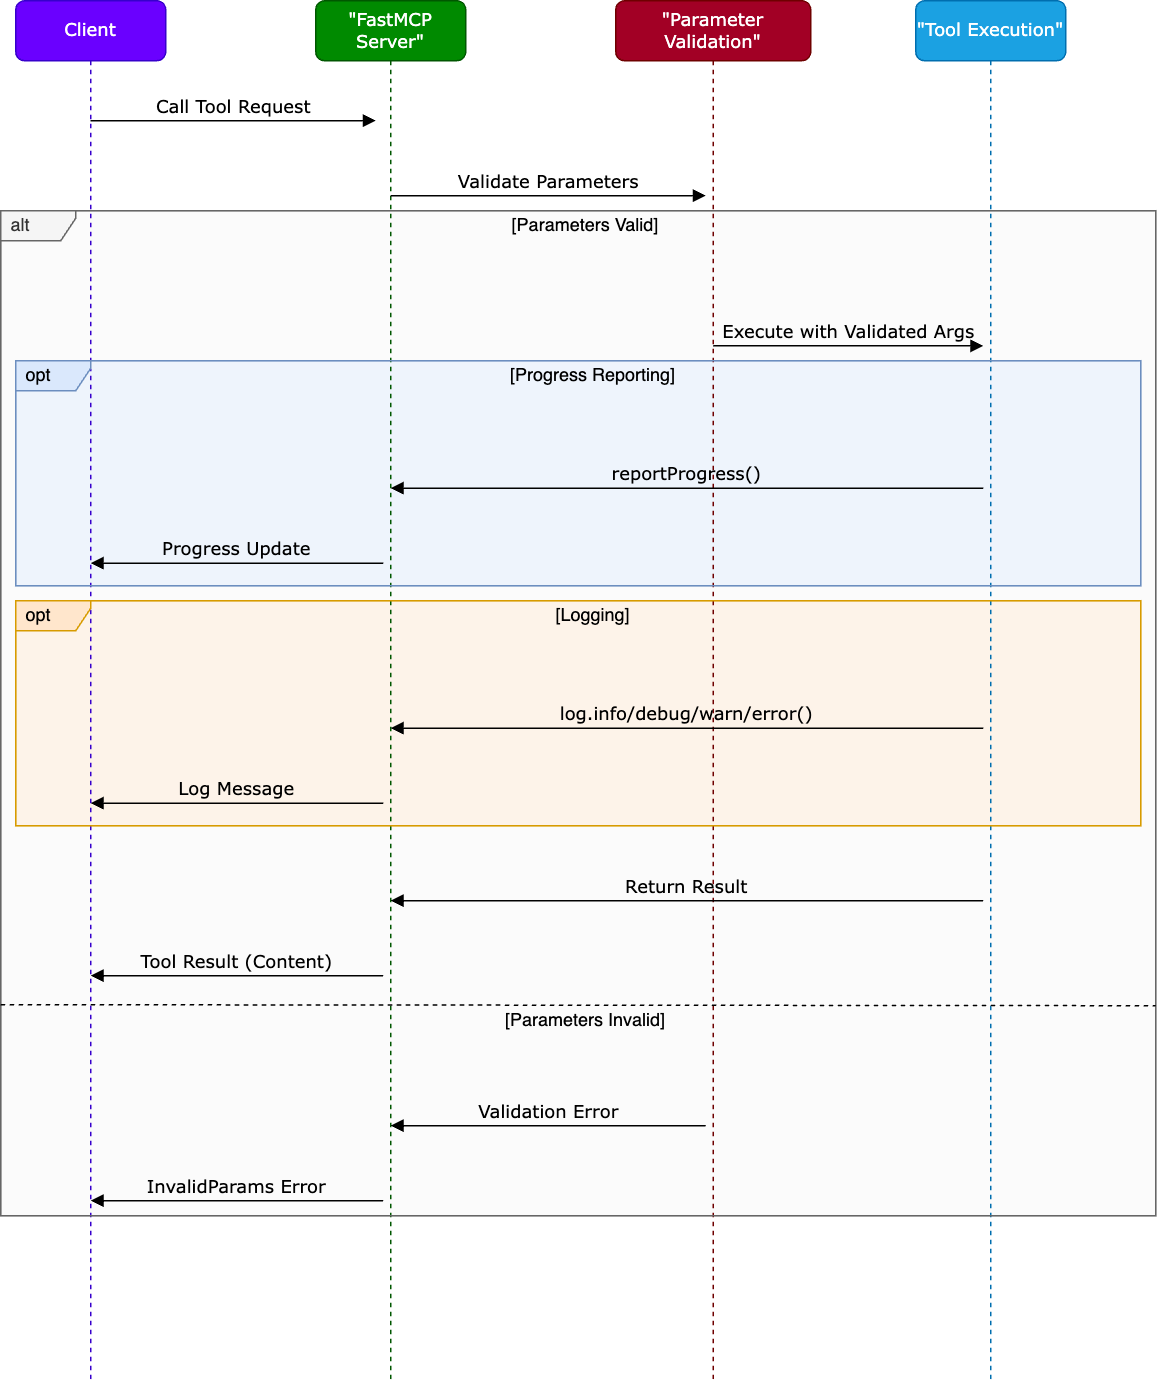

The diagram above was exported from draw.io. Its source (the exported page's mxGraphModel, read from the mxfile embedded in the PNG):
<mxGraphModel dx="1048" dy="806" grid="1" gridSize="10" guides="1" tooltips="1" connect="1" arrows="1" fold="1" page="1" pageScale="1" pageWidth="827" pageHeight="1169" math="0" shadow="0">
  <root>
    <mxCell id="0" />
    <mxCell id="1" parent="0" />
    <mxCell id="2" value="" style="rounded=0;whiteSpace=wrap;html=1;fillColor=#f5f5f5;fontColor=#333333;strokeColor=#666666;opacity=40;" vertex="1" parent="1">
      <mxGeometry x="40" y="180" width="770" height="670" as="geometry" />
    </mxCell>
    <mxCell id="3" value="" style="rounded=0;whiteSpace=wrap;html=1;fillColor=#ffe6cc;strokeColor=#d79b00;opacity=40;" vertex="1" parent="1">
      <mxGeometry x="50" y="440" width="750" height="150" as="geometry" />
    </mxCell>
    <mxCell id="4" value="" style="rounded=0;whiteSpace=wrap;html=1;fillColor=#dae8fc;strokeColor=#6c8ebf;opacity=40;" vertex="1" parent="1">
      <mxGeometry x="50" y="280" width="750" height="150" as="geometry" />
    </mxCell>
    <mxCell id="5" value="Client" style="shape=umlLifeline;perimeter=lifelinePerimeter;whiteSpace=wrap;html=1;container=1;collapsible=0;recursiveResize=0;outlineConnect=0;rounded=1;shadow=0;comic=0;labelBackgroundColor=none;strokeWidth=1;fontFamily=Verdana;fontSize=12;align=center;fillColor=#6a00ff;fontColor=#ffffff;strokeColor=#3700CC;" vertex="1" parent="1">
      <mxGeometry x="50" y="40" width="100" height="920" as="geometry" />
    </mxCell>
    <mxCell id="6" value="&quot;FastMCP Server&quot;" style="shape=umlLifeline;perimeter=lifelinePerimeter;whiteSpace=wrap;html=1;container=1;collapsible=0;recursiveResize=0;outlineConnect=0;rounded=1;shadow=0;comic=0;labelBackgroundColor=none;strokeWidth=1;fontFamily=Verdana;fontSize=12;align=center;fillColor=#008a00;fontColor=#ffffff;strokeColor=#005700;" vertex="1" parent="1">
      <mxGeometry x="250" y="40" width="100" height="920" as="geometry" />
    </mxCell>
    <mxCell id="7" value="&quot;Parameter Validation&quot;" style="shape=umlLifeline;perimeter=lifelinePerimeter;whiteSpace=wrap;html=1;container=1;collapsible=0;recursiveResize=0;outlineConnect=0;rounded=1;shadow=0;comic=0;labelBackgroundColor=none;strokeWidth=1;fontFamily=Verdana;fontSize=12;align=center;fillColor=#a20025;fontColor=#ffffff;strokeColor=#6F0000;" vertex="1" parent="1">
      <mxGeometry x="450" y="40" width="130" height="920" as="geometry" />
    </mxCell>
    <mxCell id="8" value="&quot;Tool Execution&quot;" style="shape=umlLifeline;perimeter=lifelinePerimeter;whiteSpace=wrap;html=1;container=1;collapsible=0;recursiveResize=0;outlineConnect=0;rounded=1;shadow=0;comic=0;labelBackgroundColor=none;strokeWidth=1;fontFamily=Verdana;fontSize=12;align=center;fillColor=#1ba1e2;fontColor=#ffffff;strokeColor=#006EAF;" vertex="1" parent="1">
      <mxGeometry x="650" y="40" width="100" height="920" as="geometry" />
    </mxCell>
    <mxCell id="9" value="Call Tool Request" style="html=1;verticalAlign=bottom;endArrow=block;labelBackgroundColor=none;fontFamily=Verdana;fontSize=12;edgeStyle=orthogonalEdgeStyle;curved=1;" edge="1" source="5" parent="1">
      <mxGeometry relative="1" as="geometry">
        <mxPoint x="100" y="120" as="sourcePoint" />
        <mxPoint x="290" y="120" as="targetPoint" />
        <Array as="points">
          <mxPoint x="100" y="120" />
          <mxPoint x="290" y="120" />
        </Array>
      </mxGeometry>
    </mxCell>
    <mxCell id="10" value="Validate Parameters" style="html=1;verticalAlign=bottom;endArrow=block;entryX=0;entryY=0;labelBackgroundColor=none;fontFamily=Verdana;fontSize=12;edgeStyle=orthogonalEdgeStyle;curved=1;" edge="1" parent="1">
      <mxGeometry relative="1" as="geometry">
        <mxPoint x="300" y="170" as="sourcePoint" />
        <mxPoint x="510" y="170" as="targetPoint" />
        <Array as="points">
          <mxPoint x="300" y="170" />
          <mxPoint x="510" y="170" />
        </Array>
      </mxGeometry>
    </mxCell>
    <mxCell id="11" value="alt" style="shape=umlFrame;whiteSpace=wrap;html=1;width=50;height=20;boundedLbl=1;verticalAlign=middle;align=left;spacingLeft=5;fillColor=#f5f5f5;fontColor=#333333;strokeColor=#666666;" vertex="1" parent="1">
      <mxGeometry x="40" y="180" width="770" height="670" as="geometry" />
    </mxCell>
    <mxCell id="12" value="[Parameters Valid]" style="text;html=1;strokeColor=none;fillColor=none;align=center;verticalAlign=middle;whiteSpace=wrap;rounded=0;" vertex="1" parent="1">
      <mxGeometry x="370" y="180" width="120" height="20" as="geometry" />
    </mxCell>
    <mxCell id="13" value="Execute with Validated Args" style="html=1;verticalAlign=bottom;endArrow=block;labelBackgroundColor=none;fontFamily=Verdana;fontSize=12;edgeStyle=orthogonalEdgeStyle;curved=1;" edge="1" parent="1">
      <mxGeometry relative="1" as="geometry">
        <mxPoint x="515" y="270" as="sourcePoint" />
        <mxPoint x="695" y="270" as="targetPoint" />
        <Array as="points">
          <mxPoint x="515" y="270" />
          <mxPoint x="695" y="270" />
        </Array>
      </mxGeometry>
    </mxCell>
    <mxCell id="14" value="opt" style="shape=umlFrame;whiteSpace=wrap;html=1;width=50;height=20;boundedLbl=1;verticalAlign=middle;align=left;spacingLeft=5;fillColor=#dae8fc;strokeColor=#6c8ebf;" vertex="1" parent="1">
      <mxGeometry x="50" y="280" width="750" height="150" as="geometry" />
    </mxCell>
    <mxCell id="15" value="[Progress Reporting]" style="text;html=1;strokeColor=none;fillColor=none;align=center;verticalAlign=middle;whiteSpace=wrap;rounded=0;" vertex="1" parent="1">
      <mxGeometry x="370" y="280" width="130" height="20" as="geometry" />
    </mxCell>
    <mxCell id="16" value="reportProgress()" style="html=1;verticalAlign=bottom;endArrow=block;labelBackgroundColor=none;fontFamily=Verdana;fontSize=12;edgeStyle=orthogonalEdgeStyle;curved=1;" edge="1" parent="1">
      <mxGeometry relative="1" as="geometry">
        <mxPoint x="695" y="365" as="sourcePoint" />
        <mxPoint x="300" y="365" as="targetPoint" />
        <Array as="points">
          <mxPoint x="695" y="365" />
          <mxPoint x="300" y="365" />
        </Array>
      </mxGeometry>
    </mxCell>
    <mxCell id="17" value="Progress Update" style="html=1;verticalAlign=bottom;endArrow=block;labelBackgroundColor=none;fontFamily=Verdana;fontSize=12;edgeStyle=orthogonalEdgeStyle;curved=1;" edge="1" parent="1">
      <mxGeometry relative="1" as="geometry">
        <mxPoint x="295" y="415" as="sourcePoint" />
        <mxPoint x="100" y="415" as="targetPoint" />
        <Array as="points">
          <mxPoint x="295" y="415" />
          <mxPoint x="100" y="415" />
        </Array>
      </mxGeometry>
    </mxCell>
    <mxCell id="18" value="opt" style="shape=umlFrame;whiteSpace=wrap;html=1;width=50;height=20;boundedLbl=1;verticalAlign=middle;align=left;spacingLeft=5;fillColor=#ffe6cc;strokeColor=#d79b00;" vertex="1" parent="1">
      <mxGeometry x="50" y="440" width="750" height="150" as="geometry" />
    </mxCell>
    <mxCell id="19" value="[Logging]" style="text;html=1;strokeColor=none;fillColor=none;align=center;verticalAlign=middle;whiteSpace=wrap;rounded=0;" vertex="1" parent="1">
      <mxGeometry x="370" y="440" width="130" height="20" as="geometry" />
    </mxCell>
    <mxCell id="20" value="log.info/debug/warn/error()" style="html=1;verticalAlign=bottom;endArrow=block;labelBackgroundColor=none;fontFamily=Verdana;fontSize=12;edgeStyle=orthogonalEdgeStyle;curved=1;" edge="1" parent="1">
      <mxGeometry relative="1" as="geometry">
        <mxPoint x="695" y="525" as="sourcePoint" />
        <mxPoint x="300" y="525" as="targetPoint" />
        <Array as="points">
          <mxPoint x="695" y="525" />
          <mxPoint x="300" y="525" />
        </Array>
      </mxGeometry>
    </mxCell>
    <mxCell id="21" value="Log Message" style="html=1;verticalAlign=bottom;endArrow=block;labelBackgroundColor=none;fontFamily=Verdana;fontSize=12;edgeStyle=orthogonalEdgeStyle;curved=1;" edge="1" parent="1">
      <mxGeometry relative="1" as="geometry">
        <mxPoint x="295" y="575" as="sourcePoint" />
        <mxPoint x="100" y="575" as="targetPoint" />
        <Array as="points">
          <mxPoint x="295" y="575" />
          <mxPoint x="100" y="575" />
        </Array>
      </mxGeometry>
    </mxCell>
    <mxCell id="22" value="Return Result" style="html=1;verticalAlign=bottom;endArrow=block;labelBackgroundColor=none;fontFamily=Verdana;fontSize=12;edgeStyle=orthogonalEdgeStyle;curved=1;" edge="1" parent="1">
      <mxGeometry relative="1" as="geometry">
        <mxPoint x="695" y="640" as="sourcePoint" />
        <mxPoint x="300" y="640" as="targetPoint" />
        <Array as="points">
          <mxPoint x="695" y="640" />
          <mxPoint x="300" y="640" />
        </Array>
      </mxGeometry>
    </mxCell>
    <mxCell id="23" value="Tool Result (Content)" style="html=1;verticalAlign=bottom;endArrow=block;labelBackgroundColor=none;fontFamily=Verdana;fontSize=12;edgeStyle=orthogonalEdgeStyle;curved=1;" edge="1" parent="1">
      <mxGeometry relative="1" as="geometry">
        <mxPoint x="295" y="690" as="sourcePoint" />
        <mxPoint x="100" y="690" as="targetPoint" />
        <Array as="points">
          <mxPoint x="295" y="690" />
          <mxPoint x="100" y="690" />
        </Array>
      </mxGeometry>
    </mxCell>
    <mxCell id="24" value="" style="endArrow=none;dashed=1;html=1;rounded=0;exitX=0;exitY=0.7;exitDx=0;exitDy=0;exitPerimeter=0;entryX=1;entryY=0.701;entryDx=0;entryDy=0;entryPerimeter=0;" edge="1" parent="1">
      <mxGeometry width="50" height="50" relative="1" as="geometry">
        <mxPoint x="40" y="709.29" as="sourcePoint" />
        <mxPoint x="810" y="709.9599999999998" as="targetPoint" />
      </mxGeometry>
    </mxCell>
    <mxCell id="25" value="[Parameters Invalid]" style="text;html=1;strokeColor=none;fillColor=none;align=center;verticalAlign=middle;whiteSpace=wrap;rounded=0;" vertex="1" parent="1">
      <mxGeometry x="370" y="710" width="120" height="20" as="geometry" />
    </mxCell>
    <mxCell id="26" value="Validation Error" style="html=1;verticalAlign=bottom;endArrow=block;labelBackgroundColor=none;fontFamily=Verdana;fontSize=12;edgeStyle=orthogonalEdgeStyle;curved=1;" edge="1" parent="1">
      <mxGeometry relative="1" as="geometry">
        <mxPoint x="510" y="790" as="sourcePoint" />
        <mxPoint x="300" y="790" as="targetPoint" />
        <Array as="points">
          <mxPoint x="510" y="790" />
          <mxPoint x="300" y="790" />
        </Array>
      </mxGeometry>
    </mxCell>
    <mxCell id="27" value="InvalidParams Error" style="html=1;verticalAlign=bottom;endArrow=block;labelBackgroundColor=none;fontFamily=Verdana;fontSize=12;edgeStyle=orthogonalEdgeStyle;curved=1;" edge="1" parent="1">
      <mxGeometry relative="1" as="geometry">
        <mxPoint x="295" y="840" as="sourcePoint" />
        <mxPoint x="100" y="840" as="targetPoint" />
        <Array as="points">
          <mxPoint x="295" y="840" />
          <mxPoint x="100" y="840" />
        </Array>
      </mxGeometry>
    </mxCell>
  </root>
</mxGraphModel>